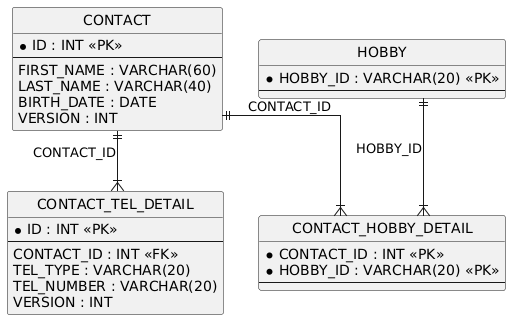

The diagram above was rendered by PlantUML. Its source (embedded in the PNG):
@startuml
hide circle
skinparam linetype ortho

entity "CONTACT" as CONTACT {
  * ID : INT <<PK>>
  --
  FIRST_NAME : VARCHAR(60)
  LAST_NAME : VARCHAR(40)
  BIRTH_DATE : DATE
  VERSION : INT
}

entity "HOBBY" as HOBBY {
  * HOBBY_ID : VARCHAR(20) <<PK>>
  --
}

entity "CONTACT_TEL_DETAIL" as CONTACT_TEL_DETAIL {
  * ID : INT <<PK>>
  --
  CONTACT_ID : INT <<FK>>
  TEL_TYPE : VARCHAR(20)
  TEL_NUMBER : VARCHAR(20)
  VERSION : INT
}

entity "CONTACT_HOBBY_DETAIL" as CONTACT_HOBBY_DETAIL {
  * CONTACT_ID : INT <<PK>>
  * HOBBY_ID : VARCHAR(20) <<PK>>
  --
}

CONTACT ||--|{ CONTACT_TEL_DETAIL : "CONTACT_ID"
CONTACT ||--|{ CONTACT_HOBBY_DETAIL : "CONTACT_ID"
HOBBY ||--|{ CONTACT_HOBBY_DETAIL : "HOBBY_ID"
@enduml